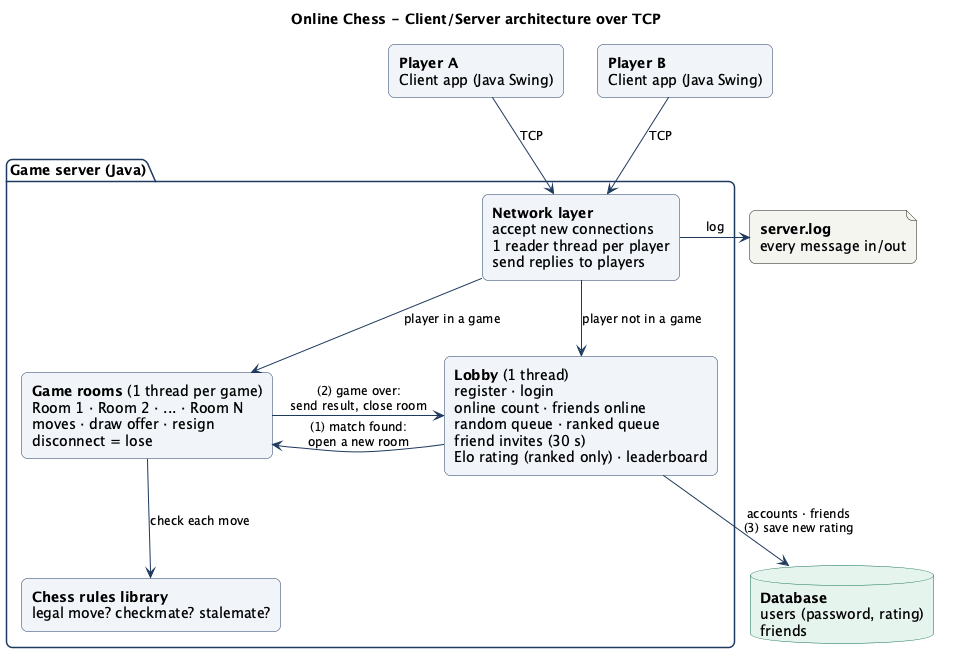

The diagram above was rendered by PlantUML. Its source (embedded in the PNG):
@startuml
skinparam defaultFontName "DejaVu Sans"
skinparam defaultFontSize 14
skinparam shadowing false
skinparam ArrowColor #1F3A5F
skinparam ArrowFontSize 12
skinparam RectangleBackgroundColor #F1F5FA
skinparam RectangleBorderColor #1F3A5F
skinparam DatabaseBackgroundColor #E6F4EE
skinparam DatabaseBorderColor #0F6E56
skinparam FileBackgroundColor #F5F5F0
skinparam PackageBorderColor #1F3A5F
skinparam roundcorner 12
title Online Chess - Client/Server architecture over TCP

rectangle "<b>Player A</b>\nClient app (Java Swing)" as A
rectangle "<b>Player B</b>\nClient app (Java Swing)" as B

package "Game server (Java)" {
  rectangle "<b>Network layer</b>\naccept new connections\n1 reader thread per player\nsend replies to players" as NET
  rectangle "<b>Lobby</b> (1 thread)\nregister · login\nonline count · friends online\nrandom queue · ranked queue\nfriend invites (30 s)\nElo rating (ranked only) · leaderboard" as LOBBY
  rectangle "<b>Game rooms</b> (1 thread per game)\nRoom 1 · Room 2 · ... · Room N\nmoves · draw offer · resign\ndisconnect = lose" as ROOM
  rectangle "<b>Chess rules library</b>\nlegal move? checkmate? stalemate?" as RULES
}
file "<b>server.log</b>\nevery message in/out" as LOG
database "<b>Database</b>\nusers (password, rating)\nfriends" as DB

A --> NET : TCP
B --> NET : TCP
NET -right-> LOG : log
NET --> LOBBY : player not in a game
NET --> ROOM : player in a game
LOBBY -right-> ROOM : (1) match found:\nopen a new room
ROOM -left-> LOBBY : (2) game over:\nsend result, close room
ROOM --> RULES : check each move
LOBBY --> DB : accounts · friends\n(3) save new rating
@enduml